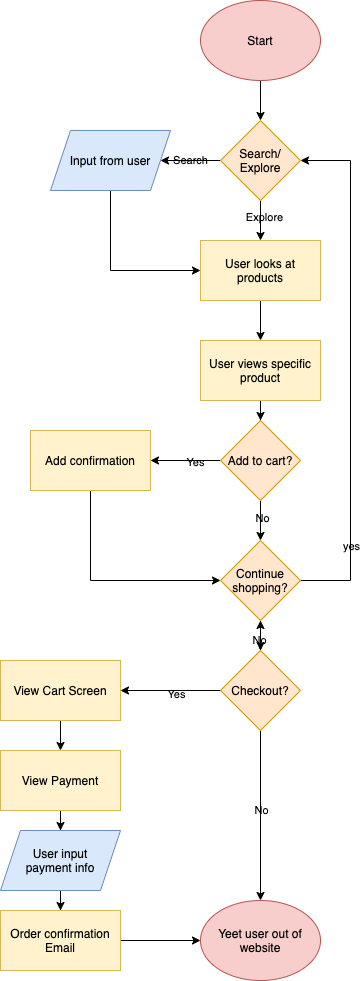

The diagram above was exported from draw.io. Its source (the exported page's mxGraphModel, read from the mxfile embedded in the PNG):
<mxGraphModel dx="627" dy="526" grid="1" gridSize="10" guides="1" tooltips="1" connect="1" arrows="1" fold="1" page="1" pageScale="1" pageWidth="850" pageHeight="1100" math="0" shadow="0">
  <root>
    <mxCell id="0" />
    <mxCell id="1" parent="0" />
    <mxCell id="4" value="" style="edgeStyle=orthogonalEdgeStyle;rounded=0;orthogonalLoop=1;jettySize=auto;html=1;fontColor=#000000;" edge="1" parent="1" source="2" target="3">
      <mxGeometry relative="1" as="geometry" />
    </mxCell>
    <mxCell id="2" value="Start" style="ellipse;whiteSpace=wrap;html=1;fillColor=#f8cecc;strokeColor=#b85450;fontColor=#000000;" vertex="1" parent="1">
      <mxGeometry x="260" y="130" width="120" height="80" as="geometry" />
    </mxCell>
    <mxCell id="8" value="Search" style="edgeStyle=orthogonalEdgeStyle;rounded=0;orthogonalLoop=1;jettySize=auto;html=1;fontColor=#000000;labelBackgroundColor=none;" edge="1" parent="1" source="3" target="7">
      <mxGeometry relative="1" as="geometry" />
    </mxCell>
    <mxCell id="10" value="" style="edgeStyle=orthogonalEdgeStyle;rounded=0;orthogonalLoop=1;jettySize=auto;html=1;fontColor=#FFFFFF;" edge="1" parent="1" source="3" target="9">
      <mxGeometry relative="1" as="geometry" />
    </mxCell>
    <mxCell id="15" value="Explore" style="edgeLabel;html=1;align=center;verticalAlign=middle;resizable=0;points=[];fontColor=#000000;labelBackgroundColor=none;" vertex="1" connectable="0" parent="10">
      <mxGeometry x="-0.2222" y="3" relative="1" as="geometry">
        <mxPoint as="offset" />
      </mxGeometry>
    </mxCell>
    <mxCell id="3" value="Search/&lt;br&gt;Explore" style="rhombus;whiteSpace=wrap;html=1;strokeColor=#d79b00;fillColor=#ffe6cc;fontColor=#000000;" vertex="1" parent="1">
      <mxGeometry x="280" y="250" width="80" height="80" as="geometry" />
    </mxCell>
    <mxCell id="14" style="edgeStyle=orthogonalEdgeStyle;rounded=0;orthogonalLoop=1;jettySize=auto;html=1;exitX=0.5;exitY=1;exitDx=0;exitDy=0;entryX=0;entryY=0.5;entryDx=0;entryDy=0;fontColor=#FFFFFF;" edge="1" parent="1" source="7" target="9">
      <mxGeometry relative="1" as="geometry" />
    </mxCell>
    <mxCell id="7" value="Input from user" style="shape=parallelogram;perimeter=parallelogramPerimeter;whiteSpace=wrap;html=1;fixedSize=1;strokeColor=#6c8ebf;fillColor=#dae8fc;fontColor=#000000;" vertex="1" parent="1">
      <mxGeometry x="110" y="260" width="120" height="60" as="geometry" />
    </mxCell>
    <mxCell id="17" value="" style="edgeStyle=orthogonalEdgeStyle;rounded=0;orthogonalLoop=1;jettySize=auto;html=1;fontColor=#FFFFFF;" edge="1" parent="1" source="9" target="16">
      <mxGeometry relative="1" as="geometry" />
    </mxCell>
    <mxCell id="9" value="User looks at products" style="whiteSpace=wrap;html=1;strokeColor=#d6b656;fillColor=#fff2cc;labelBackgroundColor=none;fontColor=#000000;" vertex="1" parent="1">
      <mxGeometry x="260" y="370" width="120" height="60" as="geometry" />
    </mxCell>
    <mxCell id="19" value="" style="edgeStyle=orthogonalEdgeStyle;rounded=0;orthogonalLoop=1;jettySize=auto;html=1;fontColor=#FFFFFF;" edge="1" parent="1" source="16" target="18">
      <mxGeometry relative="1" as="geometry" />
    </mxCell>
    <mxCell id="16" value="User views specific product" style="whiteSpace=wrap;html=1;strokeColor=#d6b656;fillColor=#fff2cc;fontColor=#000000;" vertex="1" parent="1">
      <mxGeometry x="260" y="470" width="120" height="60" as="geometry" />
    </mxCell>
    <mxCell id="21" value="" style="edgeStyle=orthogonalEdgeStyle;rounded=0;orthogonalLoop=1;jettySize=auto;html=1;fontColor=#FFFFFF;" edge="1" parent="1" source="18" target="20">
      <mxGeometry relative="1" as="geometry" />
    </mxCell>
    <mxCell id="24" value="Yes" style="edgeLabel;html=1;align=center;verticalAlign=middle;resizable=0;points=[];fontColor=#000000;labelBackgroundColor=none;" vertex="1" connectable="0" parent="21">
      <mxGeometry x="-0.2667" y="1" relative="1" as="geometry">
        <mxPoint as="offset" />
      </mxGeometry>
    </mxCell>
    <mxCell id="23" value="" style="edgeStyle=orthogonalEdgeStyle;rounded=0;orthogonalLoop=1;jettySize=auto;html=1;fontColor=#FFFFFF;" edge="1" parent="1" source="18" target="22">
      <mxGeometry relative="1" as="geometry" />
    </mxCell>
    <mxCell id="25" value="No" style="edgeLabel;html=1;align=center;verticalAlign=middle;resizable=0;points=[];fontColor=#000000;labelBackgroundColor=none;" vertex="1" connectable="0" parent="23">
      <mxGeometry x="-0.175" y="1" relative="1" as="geometry">
        <mxPoint as="offset" />
      </mxGeometry>
    </mxCell>
    <mxCell id="18" value="Add to cart?" style="rhombus;whiteSpace=wrap;html=1;strokeColor=#d79b00;fillColor=#ffe6cc;fontColor=#000000;" vertex="1" parent="1">
      <mxGeometry x="280" y="550" width="80" height="80" as="geometry" />
    </mxCell>
    <mxCell id="28" style="edgeStyle=orthogonalEdgeStyle;rounded=0;orthogonalLoop=1;jettySize=auto;html=1;exitX=0.5;exitY=1;exitDx=0;exitDy=0;entryX=0;entryY=0.5;entryDx=0;entryDy=0;fontColor=#FFFFFF;" edge="1" parent="1" source="20" target="22">
      <mxGeometry relative="1" as="geometry" />
    </mxCell>
    <mxCell id="20" value="Add confirmation" style="whiteSpace=wrap;html=1;strokeColor=#d6b656;fillColor=#fff2cc;fontColor=#000000;" vertex="1" parent="1">
      <mxGeometry x="90" y="560" width="120" height="60" as="geometry" />
    </mxCell>
    <mxCell id="29" style="edgeStyle=orthogonalEdgeStyle;rounded=0;orthogonalLoop=1;jettySize=auto;html=1;exitX=1;exitY=0.5;exitDx=0;exitDy=0;fontColor=#FFFFFF;entryX=1;entryY=0.5;entryDx=0;entryDy=0;" edge="1" parent="1" source="22" target="3">
      <mxGeometry relative="1" as="geometry">
        <mxPoint x="390" y="320" as="targetPoint" />
        <Array as="points">
          <mxPoint x="410" y="710" />
          <mxPoint x="410" y="290" />
        </Array>
      </mxGeometry>
    </mxCell>
    <mxCell id="30" value="yes" style="edgeLabel;html=1;align=center;verticalAlign=middle;resizable=0;points=[];fontColor=#000000;labelBackgroundColor=none;" vertex="1" connectable="0" parent="29">
      <mxGeometry x="-0.6731" relative="1" as="geometry">
        <mxPoint as="offset" />
      </mxGeometry>
    </mxCell>
    <mxCell id="32" value="" style="edgeStyle=orthogonalEdgeStyle;rounded=0;orthogonalLoop=1;jettySize=auto;html=1;fontColor=#FFFFFF;" edge="1" parent="1" source="22" target="31">
      <mxGeometry relative="1" as="geometry" />
    </mxCell>
    <mxCell id="33" value="No" style="edgeLabel;html=1;align=center;verticalAlign=middle;resizable=0;points=[];fontColor=#000000;" vertex="1" connectable="0" parent="32">
      <mxGeometry x="-0.15" y="2" relative="1" as="geometry">
        <mxPoint as="offset" />
      </mxGeometry>
    </mxCell>
    <mxCell id="51" value="" style="edgeStyle=orthogonalEdgeStyle;rounded=0;orthogonalLoop=1;jettySize=auto;html=1;fontColor=#000000;" edge="1" parent="1" source="22" target="31">
      <mxGeometry relative="1" as="geometry" />
    </mxCell>
    <mxCell id="22" value="Continue shopping?" style="rhombus;whiteSpace=wrap;html=1;strokeColor=#d79b00;fillColor=#ffe6cc;fontColor=#000000;" vertex="1" parent="1">
      <mxGeometry x="280" y="670" width="80" height="80" as="geometry" />
    </mxCell>
    <mxCell id="37" value="" style="edgeStyle=orthogonalEdgeStyle;rounded=0;orthogonalLoop=1;jettySize=auto;html=1;fontColor=#FFFFFF;" edge="1" parent="1" source="31" target="36">
      <mxGeometry relative="1" as="geometry" />
    </mxCell>
    <mxCell id="38" value="No" style="edgeLabel;html=1;align=center;verticalAlign=middle;resizable=0;points=[];fontColor=#000000;labelBackgroundColor=none;" vertex="1" connectable="0" parent="37">
      <mxGeometry x="-0.075" relative="1" as="geometry">
        <mxPoint as="offset" />
      </mxGeometry>
    </mxCell>
    <mxCell id="40" value="" style="edgeStyle=orthogonalEdgeStyle;rounded=0;orthogonalLoop=1;jettySize=auto;html=1;fontColor=#FFFFFF;" edge="1" parent="1" source="31" target="39">
      <mxGeometry relative="1" as="geometry" />
    </mxCell>
    <mxCell id="41" value="Yes" style="edgeLabel;html=1;align=center;verticalAlign=middle;resizable=0;points=[];fontColor=#000000;labelBackgroundColor=none;" vertex="1" connectable="0" parent="40">
      <mxGeometry x="-0.1" y="3" relative="1" as="geometry">
        <mxPoint as="offset" />
      </mxGeometry>
    </mxCell>
    <mxCell id="52" value="" style="edgeStyle=orthogonalEdgeStyle;rounded=0;orthogonalLoop=1;jettySize=auto;html=1;fontColor=#000000;" edge="1" parent="1" source="31" target="22">
      <mxGeometry relative="1" as="geometry" />
    </mxCell>
    <mxCell id="31" value="Checkout?" style="rhombus;whiteSpace=wrap;html=1;strokeColor=#d79b00;fillColor=#ffe6cc;fontColor=#000000;" vertex="1" parent="1">
      <mxGeometry x="280" y="780" width="80" height="80" as="geometry" />
    </mxCell>
    <mxCell id="36" value="Yeet user out of website" style="ellipse;whiteSpace=wrap;html=1;fontColor=#000000;strokeColor=#b85450;fillColor=#f8cecc;" vertex="1" parent="1">
      <mxGeometry x="260" y="1030" width="120" height="80" as="geometry" />
    </mxCell>
    <mxCell id="43" value="" style="edgeStyle=orthogonalEdgeStyle;rounded=0;orthogonalLoop=1;jettySize=auto;html=1;fontColor=#FFFFFF;" edge="1" parent="1" source="39" target="42">
      <mxGeometry relative="1" as="geometry" />
    </mxCell>
    <mxCell id="39" value="View Cart Screen" style="whiteSpace=wrap;html=1;strokeColor=#d6b656;fillColor=#fff2cc;fontColor=#000000;" vertex="1" parent="1">
      <mxGeometry x="60" y="790" width="120" height="60" as="geometry" />
    </mxCell>
    <mxCell id="47" value="" style="edgeStyle=orthogonalEdgeStyle;rounded=0;orthogonalLoop=1;jettySize=auto;html=1;fontColor=#FFFFFF;" edge="1" parent="1" source="42" target="46">
      <mxGeometry relative="1" as="geometry" />
    </mxCell>
    <mxCell id="42" value="View Payment" style="whiteSpace=wrap;html=1;strokeColor=#d6b656;fillColor=#fff2cc;fontColor=#000000;" vertex="1" parent="1">
      <mxGeometry x="60" y="880" width="120" height="60" as="geometry" />
    </mxCell>
    <mxCell id="49" value="" style="edgeStyle=orthogonalEdgeStyle;rounded=0;orthogonalLoop=1;jettySize=auto;html=1;fontColor=#FFFFFF;" edge="1" parent="1" source="46" target="48">
      <mxGeometry relative="1" as="geometry" />
    </mxCell>
    <mxCell id="46" value="User input&lt;br&gt;payment info" style="shape=parallelogram;perimeter=parallelogramPerimeter;whiteSpace=wrap;html=1;fixedSize=1;strokeColor=#6c8ebf;fillColor=#dae8fc;fontColor=#000000;" vertex="1" parent="1">
      <mxGeometry x="60" y="960" width="120" height="60" as="geometry" />
    </mxCell>
    <mxCell id="50" style="edgeStyle=orthogonalEdgeStyle;rounded=0;orthogonalLoop=1;jettySize=auto;html=1;exitX=1;exitY=0.5;exitDx=0;exitDy=0;entryX=0;entryY=0.5;entryDx=0;entryDy=0;fontColor=#FFFFFF;" edge="1" parent="1" source="48" target="36">
      <mxGeometry relative="1" as="geometry" />
    </mxCell>
    <mxCell id="48" value="Order confirmation&lt;br&gt;Email" style="whiteSpace=wrap;html=1;strokeColor=#d6b656;fillColor=#fff2cc;fontColor=#000000;" vertex="1" parent="1">
      <mxGeometry x="60" y="1040" width="120" height="60" as="geometry" />
    </mxCell>
  </root>
</mxGraphModel>